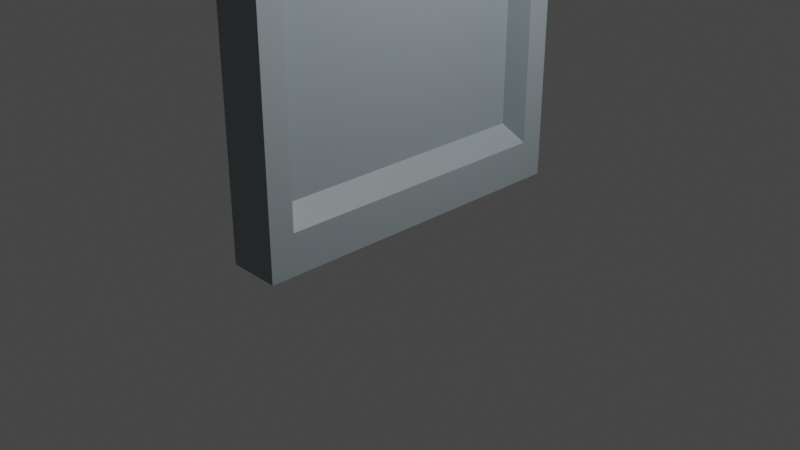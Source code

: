 # Source: untitled.blend  (saved by Blender 2.80.75; exported with 4.5.12 LTS)
import bpy
from mathutils import Matrix  # noqa: F401  (used for matrix-valued properties, if any)

bpy.ops.wm.read_factory_settings(use_empty=True)
scene = bpy.context.scene
scene.name = 'Scene'

# ---- collections
col_collection = bpy.data.collections.new('Collection'); scene.collection.children.link(col_collection)

# ---- materials (node trees are filled in below, after node groups)
mat_material_001 = bpy.data.materials.new('Material.001')
mat_material_001.use_transparent_shadow = False

# ---- material node trees
mat_material_001.use_nodes = True; mat_material_001.node_tree.nodes.clear()
_N = mat_material_001.node_tree.nodes; _L = mat_material_001.node_tree.links
n0 = _N.new('ShaderNodeOutputMaterial'); n0.name = 'Material Output'; n0.location = (300, 300)
n1 = _N.new('ShaderNodeBsdfPrincipled'); n1.name = 'Principled BSDF'; n1.location = (10, 300)
n1.distribution = 'GGX'
n1.subsurface_method = 'BURLEY'
n1.inputs[0].default_value = (0.2867, 0.3387, 0.3588, 1.0)
n1.inputs[3].default_value = 1.45
n1.inputs[27].default_value = (0.0, 0.0, 0.0, 1.0)
n1.inputs[28].default_value = 1.0
_L.new(n1.outputs[0], n0.inputs[0])
n0.is_active_output = True

# ---- world
world_world = bpy.data.worlds.new('World'); scene.world = world_world
world_world.use_nodes = True; world_world.node_tree.nodes.clear()
_N = world_world.node_tree.nodes; _L = world_world.node_tree.links
n0 = _N.new('ShaderNodeOutputWorld'); n0.name = 'World Output'; n0.location = (300, 300)
n1 = _N.new('ShaderNodeBackground'); n1.name = 'Background'; n1.location = (10, 300)
n1.inputs[0].default_value = (0.05088, 0.05088, 0.05088, 1.0)
_L.new(n1.outputs[0], n0.inputs[0])
n0.is_active_output = True
world_world.color = (0.05088, 0.05088, 0.05088)
world_world.use_sun_shadow = False
world_world.sun_shadow_jitter_overblur = 0.0

# ---- cameras
cam_camera = bpy.data.cameras.new('Camera')
cam_camera.clip_end = 100.0
cam_camera.ortho_scale = 7.314

# ---- lights
light_light = bpy.data.lights.new('Light', 'POINT')
light_light.transmission_factor = 0.0
light_light.energy = 1000.0
light_light.shadow_soft_size = 0.1
light_light.shadow_maximum_resolution = 0.006
light_light.use_absolute_resolution = True

# ---- meshes
me_cube = bpy.data.meshes.new('Cube')
me_cube.from_pydata([(0.2703, 0.7912, 0.7912), (0.2703, 0.7912, -0.7912), (0.2703, -0.7912, 0.7912), (0.2703, -0.7912, -0.7912), (-1.0, 1.0, 1.0), (-1.0, 1.0, -1.0), (-1.0, -1.0, 1.0), (-1.0, -1.0, -1.0), (1.0, 1.0, 1.0), (1.0, 1.0, -1.0), (1.0, -1.0, 1.0), (1.0, -1.0, -1.0), (1.0, 0.8555, 0.8555), (1.0, 0.8555, -0.8555), (1.0, -0.8555, 0.8555), (1.0, -0.8555, -0.8555)], [], [(8, 4, 6, 10), (11, 10, 6, 7), (7, 6, 4, 5), (5, 9, 11, 7), (1, 0, 2, 3), (5, 4, 8, 9), (12, 13, 9, 8), (15, 14, 10, 11), (14, 12, 8, 10), (13, 15, 11, 9), (0, 1, 13, 12), (3, 2, 14, 15), (2, 0, 12, 14), (1, 3, 15, 13)])
_uv = me_cube.uv_layers.new(name='UVMap')
_uv.uv.foreach_set('vector', [0.3584, 0.3502, 0.7164, 0.3502, 0.7164, 0.7004, 0.3584, 0.7004, 0.7164, 0.0, 0.7164, 0.3502, 0.3584, 0.3502, 0.3584, 2.087e-08, 0.3584, 0.7004, 4.272e-08, 0.7004, 0.0, 0.3502, 0.3584, 0.3502, 0.375, 0.75, 0.625, 0.75, 0.625, 1.0, 0.375, 1.0, 0.7164, 0.2771, 0.7164, 0.0, 1.0, 0.0, 1.0, 0.2771, 0.625, 0.5, 0.875, 0.5, 0.875, 0.75, 0.625, 0.75, 0.02589, 0.3249, 0.3325, 0.3249, 0.3584, 0.3502, 1.389e-07, 0.3502, 0.3325, 0.02529, 0.02588, 0.02529, 0.0, 9.393e-08, 0.3584, 0.0, 0.02588, 0.02529, 0.02589, 0.3249, 1.389e-07, 0.3502, 0.0, 9.393e-08, 0.3325, 0.3249, 0.3325, 0.02529, 0.3584, 0.0, 0.3584, 0.3502, 0.8477, 0.5654, 0.8477, 0.2883, 0.9788, 0.2771, 0.9788, 0.5767, 0.8477, 0.588, 0.8477, 0.865, 0.7164, 0.8763, 0.7164, 0.5767, 0.8477, 0.2883, 0.8477, 0.5654, 0.7164, 0.5767, 0.7164, 0.2771, 2.136e-08, 0.9887, 0.0, 0.7117, 0.1311, 0.7004, 0.1311, 1.0])
me_cube.materials.append(mat_material_001)
me_cube.use_remesh_preserve_volume = False
me_cube.use_remesh_preserve_attributes = False
me_cube.use_mirror_vertex_groups = False
me_cube.update()

# ---- objects
ob_cube = bpy.data.objects.new('Cube', me_cube)
ob_light = bpy.data.objects.new('Light', light_light)
ob_camera = bpy.data.objects.new('Camera', cam_camera)

# ---- transforms, parenting, visibility, modifiers, constraints
ob_cube.location = (0.0, 0.0, 3.058)
ob_cube.scale = (0.2789, 1.817, 3.017)
ob_cube.lock_rotations_4d = False
ob_cube.empty_display_type = 'ARROWS'
ob_cube.lineart.crease_threshold = 0.0
ob_light.location = (4.076, 1.005, 5.904)
ob_light.rotation_euler = (0.6503, 0.05522, 1.866)
ob_light.lock_rotations_4d = False
ob_light.empty_display_type = 'ARROWS'
ob_light.color = (0.0, 0.0, 0.0, 0.0)
ob_light.lineart.crease_threshold = 0.0
ob_camera.location = (7.359, -6.926, 4.958)
ob_camera.rotation_euler = (1.109, 0.0, 0.8149)
ob_camera.lock_rotations_4d = False
ob_camera.empty_display_type = 'ARROWS'
ob_camera.color = (0.0, 0.0, 0.0, 0.0)
ob_camera.display_type = 'WIRE'
ob_camera.lineart.crease_threshold = 0.0

# ---- collection membership
col_collection.objects.link(ob_cube)
col_collection.objects.link(ob_light)
col_collection.objects.link(ob_camera)

# ---- scene / render settings (as saved in the file)
scene.camera = ob_camera
scene.frame_start = 1; scene.frame_end = 250; scene.frame_set(1)
scene.render.engine = 'BLENDER_EEVEE_NEXT'
scene.cycles.use_denoising = False
scene.cycles.samples = 128
scene.cycles.sampling_pattern = 'TABULATED_SOBOL'
scene.cycles.use_adaptive_sampling = False
scene.cycles.use_light_tree = False
scene.view_settings.view_transform = 'Filmic'
bpy.context.view_layer.update()
